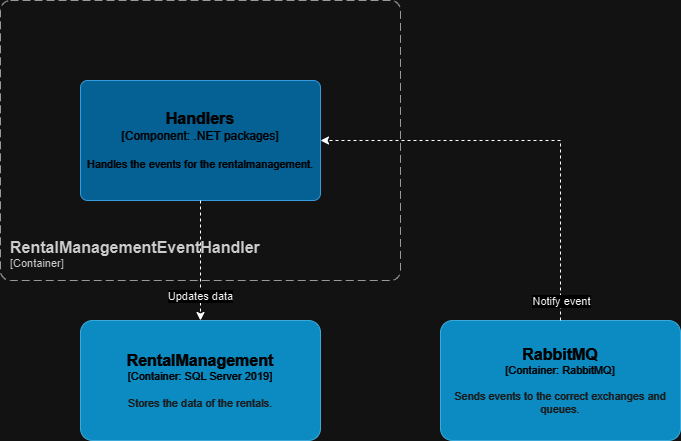

The diagram above was exported from draw.io. Its source (the exported page's mxGraphModel, read from the mxfile embedded in the PNG):
<mxGraphModel dx="409" dy="686" grid="1" gridSize="10" guides="1" tooltips="1" connect="1" arrows="1" fold="1" page="1" pageScale="1" pageWidth="850" pageHeight="1100" math="0" shadow="0">
  <root>
    <mxCell id="0" />
    <mxCell id="1" parent="0" />
    <object placeholders="1" c4Name="RabbitMQ" c4Type="Container" c4Technology="RabbitMQ" c4Description="Sends events to the correct exchanges and queues." label="&lt;font style=&quot;font-size: 16px&quot;&gt;&lt;b&gt;%c4Name%&lt;/b&gt;&lt;/font&gt;&lt;div&gt;[%c4Type%: %c4Technology%]&lt;/div&gt;&lt;br&gt;&lt;div&gt;&lt;font style=&quot;font-size: 11px&quot;&gt;&lt;font color=&quot;#E6E6E6&quot;&gt;%c4Description%&lt;/font&gt;&lt;/div&gt;" id="LMNv9B4I0K187KP-RldO-3">
      <mxCell style="rounded=1;whiteSpace=wrap;html=1;fontSize=11;labelBackgroundColor=none;fillColor=#23A2D9;fontColor=#ffffff;align=center;arcSize=10;strokeColor=#0E7DAD;metaEdit=1;resizable=0;points=[[0.25,0,0],[0.5,0,0],[0.75,0,0],[1,0.25,0],[1,0.5,0],[1,0.75,0],[0.75,1,0],[0.5,1,0],[0.25,1,0],[0,0.75,0],[0,0.5,0],[0,0.25,0]];" parent="1" vertex="1">
        <mxGeometry x="1400" y="840" width="240" height="120" as="geometry" />
      </mxCell>
    </object>
    <object placeholders="1" c4Name="RentalManagement" c4Type="Container" c4Technology="SQL Server 2019" c4Description="Stores the data of the rentals." label="&lt;font style=&quot;font-size: 16px&quot;&gt;&lt;b&gt;%c4Name%&lt;/b&gt;&lt;/font&gt;&lt;div&gt;[%c4Type%: %c4Technology%]&lt;/div&gt;&lt;br&gt;&lt;div&gt;&lt;font style=&quot;font-size: 11px&quot;&gt;&lt;font color=&quot;#E6E6E6&quot;&gt;%c4Description%&lt;/font&gt;&lt;/div&gt;" id="LMNv9B4I0K187KP-RldO-4">
      <mxCell style="rounded=1;whiteSpace=wrap;html=1;fontSize=11;labelBackgroundColor=none;fillColor=#23A2D9;fontColor=#ffffff;align=center;arcSize=10;strokeColor=#0E7DAD;metaEdit=1;resizable=0;points=[[0.25,0,0],[0.5,0,0],[0.75,0,0],[1,0.25,0],[1,0.5,0],[1,0.75,0],[0.75,1,0],[0.5,1,0],[0.25,1,0],[0,0.75,0],[0,0.5,0],[0,0.25,0]];" parent="1" vertex="1">
        <mxGeometry x="1040" y="840" width="240" height="120" as="geometry" />
      </mxCell>
    </object>
    <object placeholders="1" c4Name="Handlers" c4Type="Component" c4Technology=".NET packages" c4Description="Handles the events for the rentalmanagement." label="&lt;font style=&quot;font-size: 16px&quot;&gt;&lt;b&gt;%c4Name%&lt;/b&gt;&lt;/font&gt;&lt;div&gt;[%c4Type%: %c4Technology%]&lt;/div&gt;&lt;br&gt;&lt;div&gt;&lt;font style=&quot;font-size: 11px&quot;&gt;%c4Description%&lt;/font&gt;&lt;/div&gt;" id="LMNv9B4I0K187KP-RldO-5">
      <mxCell style="rounded=1;whiteSpace=wrap;html=1;labelBackgroundColor=none;fillColor=#63BEF2;fontColor=#ffffff;align=center;arcSize=6;strokeColor=#2086C9;metaEdit=1;resizable=0;points=[[0.25,0,0],[0.5,0,0],[0.75,0,0],[1,0.25,0],[1,0.5,0],[1,0.75,0],[0.75,1,0],[0.5,1,0],[0.25,1,0],[0,0.75,0],[0,0.5,0],[0,0.25,0]];" parent="1" vertex="1">
        <mxGeometry x="1040" y="600" width="240" height="120" as="geometry" />
      </mxCell>
    </object>
    <mxCell id="LMNv9B4I0K187KP-RldO-6" style="edgeStyle=orthogonalEdgeStyle;rounded=0;orthogonalLoop=1;jettySize=auto;html=1;entryX=1;entryY=0.5;entryDx=0;entryDy=0;entryPerimeter=0;dashed=1;" parent="1" source="LMNv9B4I0K187KP-RldO-3" target="LMNv9B4I0K187KP-RldO-5" edge="1">
      <mxGeometry relative="1" as="geometry">
        <Array as="points">
          <mxPoint x="1520" y="660" />
        </Array>
      </mxGeometry>
    </mxCell>
    <mxCell id="LMNv9B4I0K187KP-RldO-11" value="Notify event" style="edgeLabel;html=1;align=center;verticalAlign=middle;resizable=0;points=[];" parent="LMNv9B4I0K187KP-RldO-6" vertex="1" connectable="0">
      <mxGeometry x="-0.7299" y="1" relative="1" as="geometry">
        <mxPoint x="1" y="37" as="offset" />
      </mxGeometry>
    </mxCell>
    <mxCell id="LMNv9B4I0K187KP-RldO-7" style="edgeStyle=orthogonalEdgeStyle;rounded=0;orthogonalLoop=1;jettySize=auto;html=1;entryX=0.5;entryY=0;entryDx=0;entryDy=0;entryPerimeter=0;dashed=1;" parent="1" source="LMNv9B4I0K187KP-RldO-5" target="LMNv9B4I0K187KP-RldO-4" edge="1">
      <mxGeometry relative="1" as="geometry" />
    </mxCell>
    <mxCell id="LMNv9B4I0K187KP-RldO-10" value="Updates data" style="edgeLabel;html=1;align=center;verticalAlign=middle;resizable=0;points=[];" parent="LMNv9B4I0K187KP-RldO-7" vertex="1" connectable="0">
      <mxGeometry x="0.5833" y="-1" relative="1" as="geometry">
        <mxPoint as="offset" />
      </mxGeometry>
    </mxCell>
    <object placeholders="1" c4Name="RentalManagementEventHandler" c4Type="ContainerScopeBoundary" c4Application="Container" label="&lt;font style=&quot;font-size: 16px&quot;&gt;&lt;b&gt;&lt;div style=&quot;text-align: left&quot;&gt;%c4Name%&lt;/div&gt;&lt;/b&gt;&lt;/font&gt;&lt;div style=&quot;text-align: left&quot;&gt;[%c4Application%]&lt;/div&gt;" id="LMNv9B4I0K187KP-RldO-9">
      <mxCell style="rounded=1;fontSize=11;whiteSpace=wrap;html=1;dashed=1;arcSize=20;fillColor=none;strokeColor=#666666;fontColor=#333333;labelBackgroundColor=none;align=left;verticalAlign=bottom;labelBorderColor=none;spacingTop=0;spacing=10;dashPattern=8 4;metaEdit=1;rotatable=0;perimeter=rectanglePerimeter;noLabel=0;labelPadding=0;allowArrows=0;connectable=0;expand=0;recursiveResize=0;editable=1;pointerEvents=0;absoluteArcSize=1;points=[[0.25,0,0],[0.5,0,0],[0.75,0,0],[1,0.25,0],[1,0.5,0],[1,0.75,0],[0.75,1,0],[0.5,1,0],[0.25,1,0],[0,0.75,0],[0,0.5,0],[0,0.25,0]];" parent="1" vertex="1">
        <mxGeometry x="960" y="520" width="400" height="280" as="geometry" />
      </mxCell>
    </object>
  </root>
</mxGraphModel>